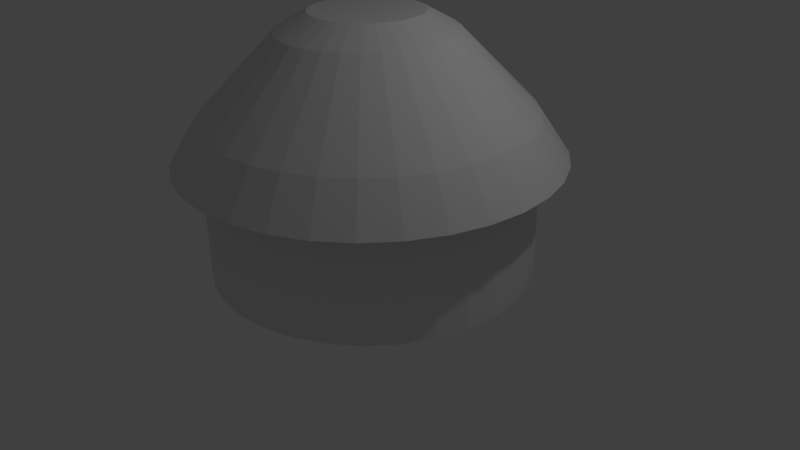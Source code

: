 # Source: SM_Village_01.blend  (saved by Blender 2.77.0; exported with 4.5.12 LTS)
import bpy
from mathutils import Matrix  # noqa: F401  (used for matrix-valued properties, if any)

bpy.ops.wm.read_factory_settings(use_empty=True)
scene = bpy.context.scene
scene.name = 'Scene'

# ---- collections
col_collection_1 = bpy.data.collections.new('Collection 1'); scene.collection.children.link(col_collection_1)

# ---- world
world_world = bpy.data.worlds.new('World'); scene.world = world_world
world_world.color = (0.05088, 0.05088, 0.05088)
world_world.use_sun_shadow = False
world_world.sun_shadow_jitter_overblur = 0.0
world_world.cycles.sampling_method = 'MANUAL'

# ---- cameras
cam_camera = bpy.data.cameras.new('Camera')
cam_camera.clip_end = 100.0
cam_camera.lens = 35.0
cam_camera.sensor_width = 32.0
cam_camera.sensor_height = 18.0
cam_camera.ortho_scale = 7.314
cam_camera.dof.focus_distance = 0.0

# ---- lights
light_lamp = bpy.data.lights.new('Lamp', 'POINT')
light_lamp.transmission_factor = 0.0
light_lamp.cutoff_distance = 30.0
light_lamp.energy = 100.0
light_lamp.shadow_buffer_clip_start = 1.001
light_lamp.shadow_soft_size = 0.1
light_lamp.shadow_maximum_resolution = 0.006
light_lamp.use_absolute_resolution = True

# ---- meshes
me_cylinder = bpy.data.meshes.new('Cylinder')
me_cylinder.from_pydata([(-5.568e-08, 2.04, -0.7248), (-5.568e-08, 2.04, 0.2003), (0.3979, 2.001, -0.7248), (0.3979, 2.001, 0.2003), (0.7806, 1.885, -0.7248), (0.7806, 1.885, 0.2003), (1.133, 1.696, -0.7248), (1.133, 1.696, 0.2003), (1.442, 1.442, -0.7248), (1.442, 1.442, 0.2003), (1.696, 1.133, -0.7248), (1.696, 1.133, 0.2003), (1.885, 0.7806, -0.7248), (1.885, 0.7806, 0.2003), (2.001, 0.3979, -0.7248), (2.001, 0.3979, 0.2003), (2.04, -1.772e-07, -0.7248), (2.04, -1.772e-07, 0.2003), (2.001, -0.3979, -0.7248), (2.001, -0.3979, 0.2003), (1.885, -0.7806, -0.7248), (1.885, -0.7806, 0.2003), (1.696, -1.133, -0.7248), (1.696, -1.133, 0.2003), (1.442, -1.442, -0.7248), (1.442, -1.442, 0.2003), (1.133, -1.696, -0.7248), (1.133, -1.696, 0.2003), (0.7806, -1.885, -0.7248), (0.7806, -1.885, 0.2003), (0.3979, -2.001, -0.7248), (0.3979, -2.001, 0.2003), (-7.203e-07, -2.04, -0.7248), (-7.203e-07, -2.04, 0.2003), (-0.3979, -2.001, -0.7248), (-0.3979, -2.001, 0.2003), (-0.7806, -1.885, -0.7248), (-0.7806, -1.885, 0.2003), (-1.133, -1.696, -0.7248), (-1.133, -1.696, 0.2003), (-1.442, -1.442, -0.7248), (-1.442, -1.442, 0.2003), (-1.696, -1.133, -0.7248), (-1.696, -1.133, 0.2003), (-1.885, -0.7806, -0.7248), (-1.885, -0.7806, 0.2003), (-2.001, -0.3979, -0.7248), (-2.001, -0.3979, 0.2003), (-2.04, 1.638e-06, -0.7248), (-2.04, 1.638e-06, 0.2003), (-2.001, 0.398, -0.7248), (-2.001, 0.398, 0.2003), (-1.885, 0.7806, -0.7248), (-1.885, 0.7806, 0.2003), (-1.696, 1.133, -0.7248), (-1.696, 1.133, 0.2003), (-1.442, 1.442, -0.7248), (-1.442, 1.442, 0.2003), (-1.133, 1.696, -0.7248), (-1.133, 1.696, 0.2003), (-0.7806, 1.885, -0.7248), (-0.7806, 1.885, 0.2003), (-0.3979, 2.001, -0.7248), (-0.3979, 2.001, 0.2003), (0.3979, 2.001, 1.241), (-5.001e-08, 2.04, 1.241), (0.7806, 1.885, 1.241), (1.133, 1.696, 1.241), (1.442, 1.442, 1.241), (1.696, 1.133, 1.241), (1.885, 0.7806, 1.241), (2.001, 0.3979, 1.241), (2.04, -1.772e-07, 1.241), (2.001, -0.3979, 1.241), (1.885, -0.7806, 1.241), (1.696, -1.133, 1.241), (1.442, -1.442, 1.241), (1.133, -1.696, 1.241), (0.7806, -1.885, 1.241), (0.3979, -2.001, 1.241), (-7.147e-07, -2.04, 1.241), (-0.3979, -2.001, 1.241), (-0.7806, -1.885, 1.241), (-1.133, -1.696, 1.241), (-1.442, -1.442, 1.241), (-1.696, -1.133, 1.241), (-1.885, -0.7806, 1.241), (-2.001, -0.3979, 1.241), (-2.04, 1.638e-06, 1.241), (-2.001, 0.398, 1.241), (-1.885, 0.7806, 1.241), (-1.696, 1.133, 1.241), (-1.442, 1.442, 1.241), (-1.133, 1.696, 1.241), (-0.7806, 1.885, 1.241), (-0.3979, 2.001, 1.241), (0.2115, 1.063, 2.22), (-4.927e-09, 1.084, 2.22), (0.4149, 1.002, 2.22), (0.6023, 0.9015, 2.22), (0.7666, 0.7666, 2.22), (0.9015, 0.6023, 2.22), (1.002, 0.4149, 2.22), (1.063, 0.2115, 2.22), (1.084, 8.732e-08, 2.22), (1.063, -0.2115, 2.22), (1.002, -0.4149, 2.22), (0.9015, -0.6023, 2.22), (0.7666, -0.7666, 2.22), (0.6023, -0.9015, 2.22), (0.4149, -1.002, 2.22), (0.2115, -1.063, 2.22), (-3.582e-07, -1.084, 2.22), (-0.2115, -1.063, 2.22), (-0.4149, -1.002, 2.22), (-0.6024, -0.9015, 2.22), (-0.7666, -0.7666, 2.22), (-0.9015, -0.6023, 2.22), (-1.002, -0.4149, 2.22), (-1.063, -0.2115, 2.22), (-1.084, 1.052e-06, 2.22), (-1.063, 0.2115, 2.22), (-1.002, 0.4149, 2.22), (-0.9015, 0.6024, 2.22), (-0.7666, 0.7666, 2.22), (-0.6023, 0.9015, 2.22), (-0.4149, 1.002, 2.22), (-0.2115, 1.063, 2.22), (0.467, 2.348, 0.712), (-6.646e-08, 2.394, 0.712), (0.9161, 2.212, 0.712), (1.33, 1.991, 0.712), (1.693, 1.693, 0.712), (1.991, 1.33, 0.712), (2.212, 0.9161, 0.712), (2.348, 0.467, 0.712), (2.394, -2.752e-07, 0.712), (2.348, -0.467, 0.712), (2.212, -0.9161, 0.712), (1.991, -1.33, 0.712), (1.693, -1.693, 0.712), (1.33, -1.991, 0.712), (0.9161, -2.212, 0.712), (0.467, -2.348, 0.712), (-8.465e-07, -2.394, 0.712), (-0.467, -2.348, 0.712), (-0.9161, -2.212, 0.712), (-1.33, -1.991, 0.712), (-1.693, -1.693, 0.712), (-1.991, -1.33, 0.712), (-2.212, -0.9161, 0.712), (-2.348, -0.467, 0.712), (-2.394, 1.856e-06, 0.712), (-2.348, 0.467, 0.712), (-2.212, 0.9161, 0.712), (-1.991, 1.33, 0.712), (-1.693, 1.693, 0.712), (-1.33, 1.991, 0.712), (-0.9161, 2.212, 0.712), (-0.467, 2.348, 0.712), (0.1352, 0.6799, 2.441), (3.197e-08, 0.6932, 2.441), (0.2653, 0.6404, 2.441), (0.3851, 0.5764, 2.441), (0.4902, 0.4902, 2.441), (0.5764, 0.3851, 2.441), (0.6404, 0.2653, 2.441), (0.6799, 0.1352, 2.441), (0.6932, 1.832e-07, 2.441), (0.6799, -0.1352, 2.441), (0.6404, -0.2653, 2.441), (0.5764, -0.3851, 2.441), (0.4902, -0.4902, 2.441), (0.3851, -0.5764, 2.441), (0.2653, -0.6404, 2.441), (0.1352, -0.6799, 2.441), (-1.939e-07, -0.6932, 2.441), (-0.1352, -0.6799, 2.441), (-0.2653, -0.6404, 2.441), (-0.3851, -0.5764, 2.441), (-0.4902, -0.4902, 2.441), (-0.5764, -0.3851, 2.441), (-0.6404, -0.2653, 2.441), (-0.6799, -0.1352, 2.441), (-0.6932, 8.002e-07, 2.441), (-0.6799, 0.1352, 2.441), (-0.6404, 0.2653, 2.441), (-0.5764, 0.3851, 2.441), (-0.4902, 0.4902, 2.441), (-0.3851, 0.5764, 2.441), (-0.2653, 0.6404, 2.441), (-0.1352, 0.6799, 2.441)], [], [(0, 1, 3, 2), (2, 3, 5, 4), (4, 5, 7, 6), (6, 7, 9, 8), (8, 9, 11, 10), (10, 11, 13, 12), (12, 13, 15, 14), (14, 15, 17, 16), (16, 17, 19, 18), (18, 19, 21, 20), (20, 21, 23, 22), (22, 23, 25, 24), (24, 25, 27, 26), (26, 27, 29, 28), (28, 29, 31, 30), (30, 31, 33, 32), (32, 33, 35, 34), (34, 35, 37, 36), (36, 37, 39, 38), (38, 39, 41, 40), (40, 41, 43, 42), (42, 43, 45, 44), (44, 45, 47, 46), (46, 47, 49, 48), (48, 49, 51, 50), (50, 51, 53, 52), (52, 53, 55, 54), (54, 55, 57, 56), (56, 57, 59, 58), (58, 59, 61, 60), (7, 5, 66, 67), (60, 61, 63, 62), (62, 63, 1, 0), (0, 2, 4, 6, 8, 10, 12, 14, 16, 18, 20, 22, 24, 26, 28, 30, 32, 34, 36, 38, 40, 42, 44, 46, 48, 50, 52, 54, 56, 58, 60, 62), (71, 70, 102, 103), (25, 23, 75, 76), (43, 41, 84, 85), (61, 59, 93, 94), (17, 15, 71, 72), (35, 33, 80, 81), (53, 51, 89, 90), (9, 7, 67, 68), (27, 25, 76, 77), (45, 43, 85, 86), (63, 61, 94, 95), (19, 17, 72, 73), (37, 35, 81, 82), (55, 53, 90, 91), (11, 9, 68, 69), (29, 27, 77, 78), (47, 45, 86, 87), (3, 1, 65, 64), (1, 63, 95, 65), (21, 19, 73, 74), (39, 37, 82, 83), (57, 55, 91, 92), (13, 11, 69, 70), (31, 29, 78, 79), (49, 47, 87, 88), (5, 3, 64, 66), (23, 21, 74, 75), (41, 39, 83, 84), (59, 57, 92, 93), (15, 13, 70, 71), (33, 31, 79, 80), (51, 49, 88, 89), (106, 105, 169, 170), (85, 84, 116, 117), (72, 71, 103, 104), (86, 85, 117, 118), (73, 72, 104, 105), (87, 86, 118, 119), (74, 73, 105, 106), (88, 87, 119, 120), (75, 74, 106, 107), (89, 88, 120, 121), (76, 75, 107, 108), (90, 89, 121, 122), (77, 76, 108, 109), (91, 90, 122, 123), (78, 77, 109, 110), (64, 65, 97, 96), (92, 91, 123, 124), (79, 78, 110, 111), (66, 64, 96, 98), (93, 92, 124, 125), (80, 79, 111, 112), (67, 66, 98, 99), (94, 93, 125, 126), (81, 80, 112, 113), (68, 67, 99, 100), (95, 94, 126, 127), (82, 81, 113, 114), (69, 68, 100, 101), (65, 95, 127, 97), (83, 82, 114, 115), (70, 69, 101, 102), (84, 83, 115, 116), (71, 70, 134, 135), (84, 85, 149, 148), (71, 72, 136, 135), (85, 86, 150, 149), (72, 73, 137, 136), (86, 87, 151, 150), (73, 74, 138, 137), (87, 88, 152, 151), (74, 75, 139, 138), (88, 89, 153, 152), (75, 76, 140, 139), (89, 90, 154, 153), (76, 77, 141, 140), (90, 91, 155, 154), (77, 78, 142, 141), (65, 64, 128, 129), (91, 92, 156, 155), (78, 79, 143, 142), (64, 66, 130, 128), (92, 93, 157, 156), (79, 80, 144, 143), (66, 67, 131, 130), (93, 94, 158, 157), (80, 81, 145, 144), (67, 68, 132, 131), (94, 95, 159, 158), (81, 82, 146, 145), (68, 69, 133, 132), (95, 65, 129, 159), (82, 83, 147, 146), (69, 70, 134, 133), (83, 84, 148, 147), (160, 161, 191, 190, 189, 188, 187, 186, 185, 184, 183, 182, 181, 180, 179, 178, 177, 176, 175, 174, 173, 172, 171, 170, 169, 168, 167, 166, 165, 164, 163, 162), (120, 119, 183, 184), (107, 106, 170, 171), (121, 120, 184, 185), (108, 107, 171, 172), (122, 121, 185, 186), (109, 108, 172, 173), (123, 122, 186, 187), (110, 109, 173, 174), (96, 97, 161, 160), (124, 123, 187, 188), (111, 110, 174, 175), (98, 96, 160, 162), (125, 124, 188, 189), (112, 111, 175, 176), (99, 98, 162, 163), (126, 125, 189, 190), (113, 112, 176, 177), (100, 99, 163, 164), (127, 126, 190, 191), (114, 113, 177, 178), (101, 100, 164, 165), (97, 127, 191, 161), (115, 114, 178, 179), (102, 101, 165, 166), (116, 115, 179, 180), (103, 102, 166, 167), (117, 116, 180, 181), (104, 103, 167, 168), (118, 117, 181, 182), (105, 104, 168, 169), (119, 118, 182, 183)])
me_cylinder.use_remesh_preserve_volume = False
me_cylinder.use_remesh_preserve_attributes = False
me_cylinder.use_mirror_vertex_groups = False
me_cylinder.update()

# ---- objects
ob_cylinder = bpy.data.objects.new('Cylinder', me_cylinder)
ob_lamp = bpy.data.objects.new('Lamp', light_lamp)
ob_camera = bpy.data.objects.new('Camera', cam_camera)

# ---- transforms, parenting, visibility, modifiers, constraints
ob_cylinder.location = (0.0, 0.0, 0.697)
ob_cylinder.lineart.crease_threshold = 0.0
ob_lamp.location = (4.076, 1.005, 5.904)
ob_lamp.rotation_euler = (0.6503, 0.05522, 1.866)
ob_lamp.lock_rotations_4d = False
ob_lamp.empty_display_type = 'ARROWS'
ob_lamp.color = (0.0, 0.0, 0.0, 0.0)
ob_lamp.lineart.crease_threshold = 0.0
ob_camera.location = (7.481, -6.508, 5.344)
ob_camera.rotation_euler = (1.109, 0.01082, 0.8149)
ob_camera.lock_rotations_4d = False
ob_camera.empty_display_type = 'ARROWS'
ob_camera.color = (0.0, 0.0, 0.0, 0.0)
ob_camera.display_type = 'WIRE'
ob_camera.lineart.crease_threshold = 0.0

# ---- collection membership
col_collection_1.objects.link(ob_cylinder)
col_collection_1.objects.link(ob_lamp)
col_collection_1.objects.link(ob_camera)

# ---- scene / render settings (as saved in the file)
scene.camera = ob_camera
scene.frame_start = 1; scene.frame_end = 250; scene.frame_set(1)
scene.render.engine = 'CYCLES'
scene.render.resolution_percentage = 50
scene.render.dither_intensity = 0.0
scene.cycles.use_denoising = False
scene.cycles.samples = 128
scene.cycles.sampling_pattern = 'TABULATED_SOBOL'
scene.cycles.light_sampling_threshold = 0.0
scene.cycles.use_adaptive_sampling = False
scene.cycles.use_light_tree = False
scene.cycles.blur_glossy = 0.0
scene.cycles.sample_clamp_indirect = 0.0
scene.view_settings.view_transform = 'Standard'
bpy.context.view_layer.update()
